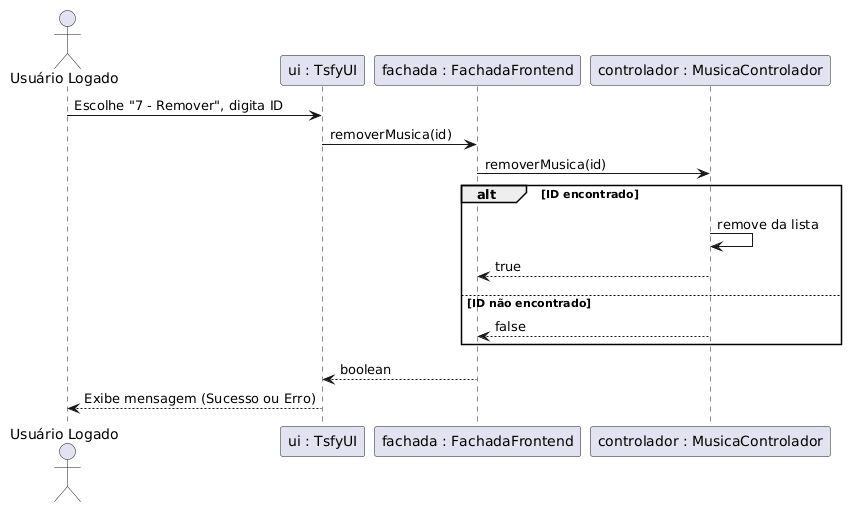

The diagram above was rendered by PlantUML. Its source (embedded in the PNG):
@startuml
actor "Usuário Logado" as User
participant "ui : TsfyUI" as UI
participant "fachada : FachadaFrontend" as Fachada
participant "controlador : MusicaControlador" as CtrlMusica

User -> UI : Escolhe "7 - Remover", digita ID
UI -> Fachada : removerMusica(id)
Fachada -> CtrlMusica : removerMusica(id)

alt ID encontrado
    CtrlMusica -> CtrlMusica : remove da lista
    CtrlMusica --> Fachada : true
else ID não encontrado
    CtrlMusica --> Fachada : false
end

Fachada --> UI : boolean
UI --> User : Exibe mensagem (Sucesso ou Erro)
@enduml